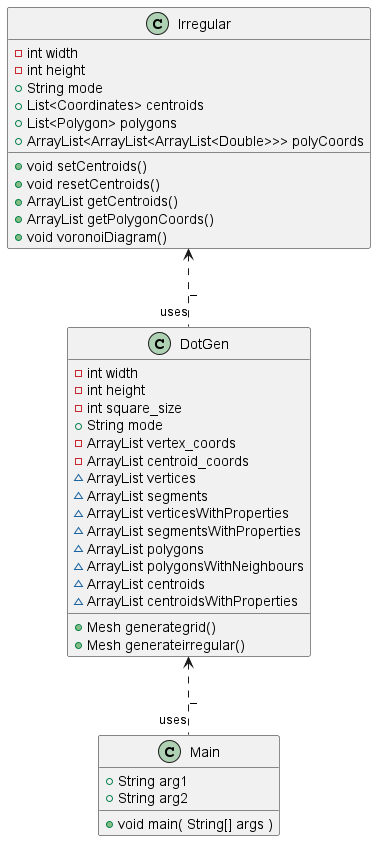

The diagram above was rendered by PlantUML. Its source (embedded in the PNG):
@startuml

class DotGen {
    - int width
    - int height
    - int square_size
    + String mode
    - ArrayList vertex_coords
    - ArrayList centroid_coords
    ~ ArrayList vertices
    ~ ArrayList segments
    ~ ArrayList verticesWithProperties
    ~ ArrayList segmentsWithProperties
    ~ ArrayList polygons
    ~ ArrayList polygonsWithNeighbours
    ~ ArrayList centroids
    ~ ArrayList centroidsWithProperties

    + Mesh generategrid()
    + Mesh generateirregular()

}

class Main {
    + String arg1
    + String arg2
    + void main( String[] args )
}

class Irregular {
    - int width
    - int height
    + String mode
    + List<Coordinates> centroids
    + List<Polygon> polygons
    + ArrayList<ArrayList<ArrayList<Double>>> polyCoords
    
    + void setCentroids()
    + void resetCentroids()
    + ArrayList getCentroids()
    + ArrayList getPolygonCoords()
    + void voronoiDiagram()

}
Irregular <.. DotGen : _"uses"
DotGen <.. Main : _"uses"

@enduml